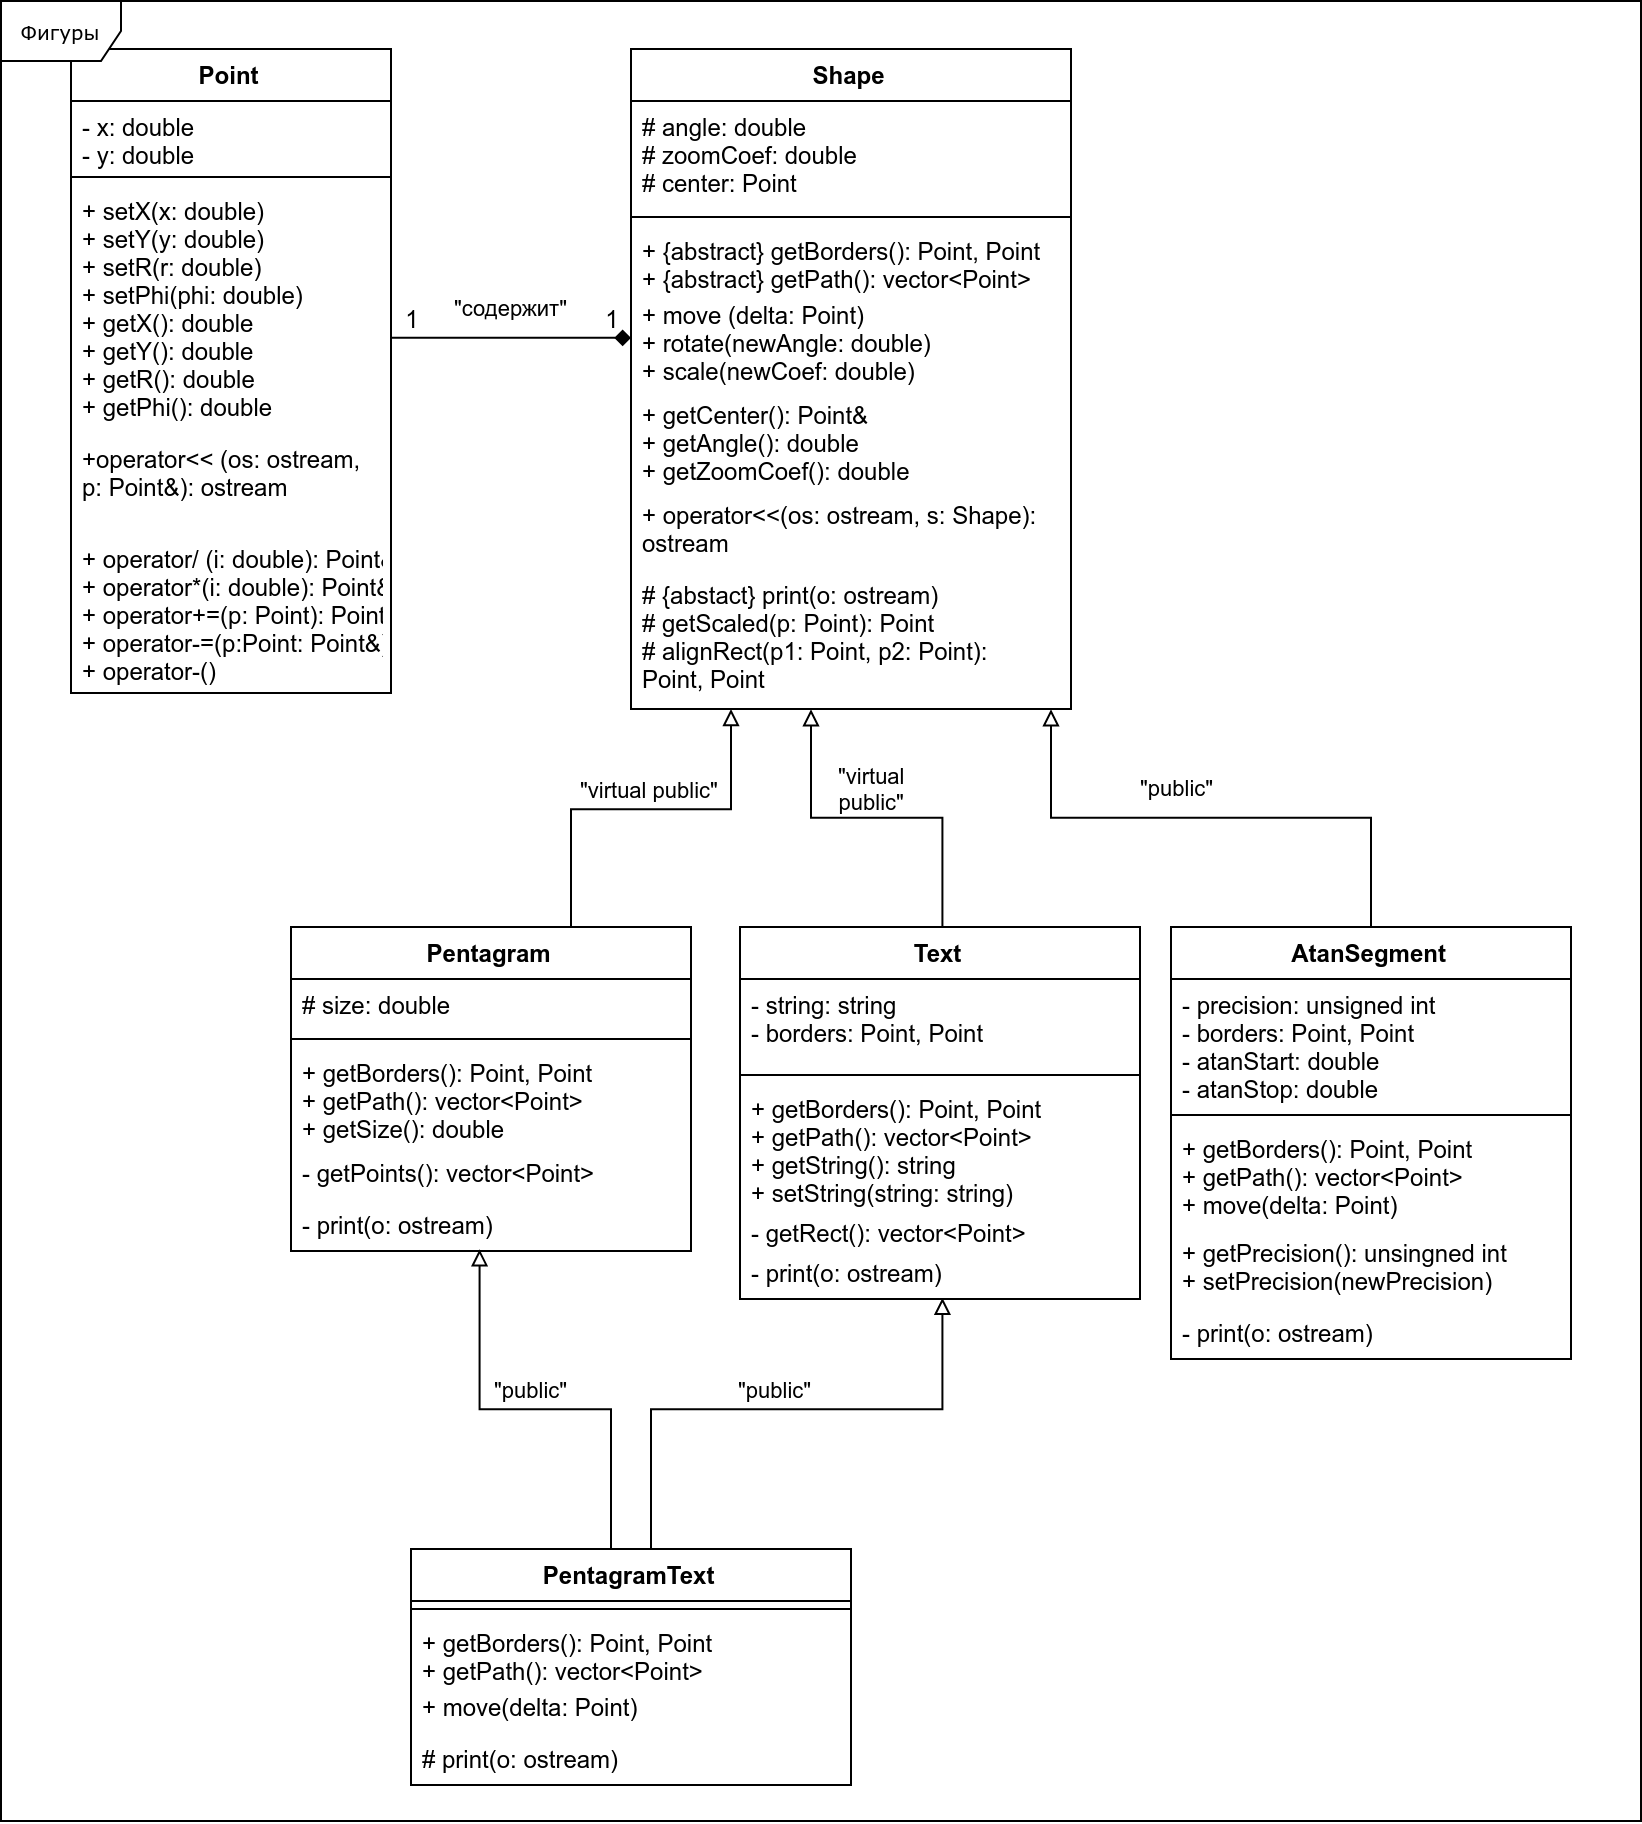

The diagram above was exported from draw.io. Its source (the exported page's mxGraphModel, read from the mxfile embedded in the PNG):
<mxGraphModel dx="1220" dy="713" grid="1" gridSize="10" guides="1" tooltips="1" connect="1" arrows="1" fold="1" page="1" pageScale="1" pageWidth="850" pageHeight="1100" background="#ffffff" math="0" shadow="0">
  <root>
    <mxCell id="0" />
    <mxCell id="1" parent="0" />
    <mxCell id="ideyjLIA0gGUVYYv4PQT-22" value="Point" style="swimlane;fontStyle=1;align=center;verticalAlign=top;childLayout=stackLayout;horizontal=1;startSize=26;horizontalStack=0;resizeParent=1;resizeParentMax=0;resizeLast=0;collapsible=1;marginBottom=0;" vertex="1" parent="1">
      <mxGeometry x="50" y="44" width="160" height="322" as="geometry" />
    </mxCell>
    <mxCell id="ideyjLIA0gGUVYYv4PQT-25" value="- x: double&#10;- y: double" style="text;strokeColor=none;fillColor=none;align=left;verticalAlign=top;spacingLeft=4;spacingRight=4;overflow=hidden;rotatable=0;points=[[0,0.5],[1,0.5]];portConstraint=eastwest;" vertex="1" parent="ideyjLIA0gGUVYYv4PQT-22">
      <mxGeometry y="26" width="160" height="34" as="geometry" />
    </mxCell>
    <mxCell id="ideyjLIA0gGUVYYv4PQT-24" value="" style="line;strokeWidth=1;fillColor=none;align=left;verticalAlign=middle;spacingTop=-1;spacingLeft=3;spacingRight=3;rotatable=0;labelPosition=right;points=[];portConstraint=eastwest;" vertex="1" parent="ideyjLIA0gGUVYYv4PQT-22">
      <mxGeometry y="60" width="160" height="8" as="geometry" />
    </mxCell>
    <mxCell id="ideyjLIA0gGUVYYv4PQT-23" value="+ setX(x: double)&#10;+ setY(y: double)&#10;+ setR(r: double)&#10;+ setPhi(phi: double)&#10;+ getX(): double&#10;+ getY(): double&#10;+ getR(): double&#10;+ getPhi(): double" style="text;strokeColor=none;fillColor=none;align=left;verticalAlign=top;spacingLeft=4;spacingRight=4;overflow=hidden;rotatable=0;points=[[0,0.5],[1,0.5]];portConstraint=eastwest;" vertex="1" parent="ideyjLIA0gGUVYYv4PQT-22">
      <mxGeometry y="68" width="160" height="124" as="geometry" />
    </mxCell>
    <mxCell id="ideyjLIA0gGUVYYv4PQT-31" value="+operator&lt;&lt; (os: ostream, &#10;p: Point&amp;): ostream" style="text;strokeColor=none;fillColor=none;align=left;verticalAlign=top;spacingLeft=4;spacingRight=4;overflow=hidden;rotatable=0;points=[[0,0.5],[1,0.5]];portConstraint=eastwest;" vertex="1" parent="ideyjLIA0gGUVYYv4PQT-22">
      <mxGeometry y="192" width="160" height="50" as="geometry" />
    </mxCell>
    <mxCell id="ideyjLIA0gGUVYYv4PQT-30" value="+ operator/ (i: double): Point&amp;&#10;+ operator*(i: double): Point&amp;&#10;+ operator+=(p: Point): Point&amp;&#10;+ operator-=(p:Point: Point&amp;)&#10;+ operator-()" style="text;strokeColor=none;fillColor=none;align=left;verticalAlign=top;spacingLeft=4;spacingRight=4;overflow=hidden;rotatable=0;points=[[0,0.5],[1,0.5]];portConstraint=eastwest;" vertex="1" parent="ideyjLIA0gGUVYYv4PQT-22">
      <mxGeometry y="242" width="160" height="80" as="geometry" />
    </mxCell>
    <mxCell id="ideyjLIA0gGUVYYv4PQT-33" value="Shape" style="swimlane;fontStyle=1;align=center;verticalAlign=top;childLayout=stackLayout;horizontal=1;startSize=26;horizontalStack=0;resizeParent=1;resizeParentMax=0;resizeLast=0;collapsible=1;marginBottom=0;" vertex="1" parent="1">
      <mxGeometry x="330" y="44" width="220" height="330" as="geometry" />
    </mxCell>
    <mxCell id="ideyjLIA0gGUVYYv4PQT-34" value="# angle: double&#10;# zoomCoef: double&#10;# center: Point" style="text;strokeColor=none;fillColor=none;align=left;verticalAlign=top;spacingLeft=4;spacingRight=4;overflow=hidden;rotatable=0;points=[[0,0.5],[1,0.5]];portConstraint=eastwest;" vertex="1" parent="ideyjLIA0gGUVYYv4PQT-33">
      <mxGeometry y="26" width="220" height="54" as="geometry" />
    </mxCell>
    <mxCell id="ideyjLIA0gGUVYYv4PQT-35" value="" style="line;strokeWidth=1;fillColor=none;align=left;verticalAlign=middle;spacingTop=-1;spacingLeft=3;spacingRight=3;rotatable=0;labelPosition=right;points=[];portConstraint=eastwest;" vertex="1" parent="ideyjLIA0gGUVYYv4PQT-33">
      <mxGeometry y="80" width="220" height="8" as="geometry" />
    </mxCell>
    <mxCell id="ideyjLIA0gGUVYYv4PQT-36" value="+ {abstract} getBorders(): Point, Point&#10;+ {abstract} getPath(): vector&lt;Point&gt;" style="text;strokeColor=none;fillColor=none;align=left;verticalAlign=top;spacingLeft=4;spacingRight=4;overflow=hidden;rotatable=0;points=[[0,0.5],[1,0.5]];portConstraint=eastwest;" vertex="1" parent="ideyjLIA0gGUVYYv4PQT-33">
      <mxGeometry y="88" width="220" height="32" as="geometry" />
    </mxCell>
    <mxCell id="ideyjLIA0gGUVYYv4PQT-37" value="+ move (delta: Point)&#10;+ rotate(newAngle: double)&#10;+ scale(newCoef: double)&#10;" style="text;strokeColor=none;fillColor=none;align=left;verticalAlign=top;spacingLeft=4;spacingRight=4;overflow=hidden;rotatable=0;points=[[0,0.5],[1,0.5]];portConstraint=eastwest;" vertex="1" parent="ideyjLIA0gGUVYYv4PQT-33">
      <mxGeometry y="120" width="220" height="50" as="geometry" />
    </mxCell>
    <mxCell id="ideyjLIA0gGUVYYv4PQT-38" value="+ getCenter(): Point&amp;&#10;+ getAngle(): double&#10;+ getZoomCoef(): double" style="text;strokeColor=none;fillColor=none;align=left;verticalAlign=top;spacingLeft=4;spacingRight=4;overflow=hidden;rotatable=0;points=[[0,0.5],[1,0.5]];portConstraint=eastwest;" vertex="1" parent="ideyjLIA0gGUVYYv4PQT-33">
      <mxGeometry y="170" width="220" height="50" as="geometry" />
    </mxCell>
    <mxCell id="ideyjLIA0gGUVYYv4PQT-39" value="+ operator&lt;&lt;(os: ostream, s: Shape): &#10;ostream" style="text;strokeColor=none;fillColor=none;align=left;verticalAlign=top;spacingLeft=4;spacingRight=4;overflow=hidden;rotatable=0;points=[[0,0.5],[1,0.5]];portConstraint=eastwest;" vertex="1" parent="ideyjLIA0gGUVYYv4PQT-33">
      <mxGeometry y="220" width="220" height="40" as="geometry" />
    </mxCell>
    <mxCell id="ideyjLIA0gGUVYYv4PQT-41" value="# {abstact} print(o: ostream)&#10;# getScaled(p: Point): Point&#10;# alignRect(p1: Point, p2: Point): &#10;Point, Point" style="text;strokeColor=none;fillColor=none;align=left;verticalAlign=top;spacingLeft=4;spacingRight=4;overflow=hidden;rotatable=0;points=[[0,0.5],[1,0.5]];portConstraint=eastwest;" vertex="1" parent="ideyjLIA0gGUVYYv4PQT-33">
      <mxGeometry y="260" width="220" height="70" as="geometry" />
    </mxCell>
    <mxCell id="ideyjLIA0gGUVYYv4PQT-44" value="&quot;содержит&quot;" style="edgeStyle=orthogonalEdgeStyle;rounded=0;orthogonalLoop=1;jettySize=auto;html=1;endArrow=diamond;endFill=1;" edge="1" parent="1" source="ideyjLIA0gGUVYYv4PQT-23" target="ideyjLIA0gGUVYYv4PQT-37">
      <mxGeometry y="15" relative="1" as="geometry">
        <Array as="points">
          <mxPoint x="240" y="189" />
          <mxPoint x="240" y="189" />
        </Array>
        <mxPoint as="offset" />
      </mxGeometry>
    </mxCell>
    <mxCell id="ideyjLIA0gGUVYYv4PQT-45" value="1" style="text;html=1;strokeColor=none;fillColor=none;align=center;verticalAlign=middle;whiteSpace=wrap;rounded=0;" vertex="1" parent="1">
      <mxGeometry x="210" y="169" width="20" height="20" as="geometry" />
    </mxCell>
    <mxCell id="ideyjLIA0gGUVYYv4PQT-47" value="1" style="text;html=1;strokeColor=none;fillColor=none;align=center;verticalAlign=middle;whiteSpace=wrap;rounded=0;" vertex="1" parent="1">
      <mxGeometry x="310" y="169" width="20" height="20" as="geometry" />
    </mxCell>
    <mxCell id="ideyjLIA0gGUVYYv4PQT-72" value="&quot;virtual public&quot;" style="edgeStyle=orthogonalEdgeStyle;rounded=0;orthogonalLoop=1;jettySize=auto;html=1;endArrow=block;endFill=0;" edge="1" parent="1" source="ideyjLIA0gGUVYYv4PQT-58" target="ideyjLIA0gGUVYYv4PQT-41">
      <mxGeometry x="0.0502" y="10" relative="1" as="geometry">
        <Array as="points">
          <mxPoint x="300" y="424" />
          <mxPoint x="380" y="424" />
        </Array>
        <mxPoint as="offset" />
      </mxGeometry>
    </mxCell>
    <mxCell id="ideyjLIA0gGUVYYv4PQT-58" value="Pentagram" style="swimlane;fontStyle=1;align=center;verticalAlign=top;childLayout=stackLayout;horizontal=1;startSize=26;horizontalStack=0;resizeParent=1;resizeParentMax=0;resizeLast=0;collapsible=1;marginBottom=0;" vertex="1" parent="1">
      <mxGeometry x="160" y="483" width="200" height="162" as="geometry" />
    </mxCell>
    <mxCell id="ideyjLIA0gGUVYYv4PQT-59" value="# size: double" style="text;strokeColor=none;fillColor=none;align=left;verticalAlign=top;spacingLeft=4;spacingRight=4;overflow=hidden;rotatable=0;points=[[0,0.5],[1,0.5]];portConstraint=eastwest;" vertex="1" parent="ideyjLIA0gGUVYYv4PQT-58">
      <mxGeometry y="26" width="200" height="26" as="geometry" />
    </mxCell>
    <mxCell id="ideyjLIA0gGUVYYv4PQT-60" value="" style="line;strokeWidth=1;fillColor=none;align=left;verticalAlign=middle;spacingTop=-1;spacingLeft=3;spacingRight=3;rotatable=0;labelPosition=right;points=[];portConstraint=eastwest;" vertex="1" parent="ideyjLIA0gGUVYYv4PQT-58">
      <mxGeometry y="52" width="200" height="8" as="geometry" />
    </mxCell>
    <mxCell id="ideyjLIA0gGUVYYv4PQT-61" value="+ getBorders(): Point, Point&#10;+ getPath(): vector&lt;Point&gt;&#10;+ getSize(): double" style="text;strokeColor=none;fillColor=none;align=left;verticalAlign=top;spacingLeft=4;spacingRight=4;overflow=hidden;rotatable=0;points=[[0,0.5],[1,0.5]];portConstraint=eastwest;" vertex="1" parent="ideyjLIA0gGUVYYv4PQT-58">
      <mxGeometry y="60" width="200" height="50" as="geometry" />
    </mxCell>
    <mxCell id="ideyjLIA0gGUVYYv4PQT-62" value="- getPoints(): vector&lt;Point&gt;" style="text;strokeColor=none;fillColor=none;align=left;verticalAlign=top;spacingLeft=4;spacingRight=4;overflow=hidden;rotatable=0;points=[[0,0.5],[1,0.5]];portConstraint=eastwest;" vertex="1" parent="ideyjLIA0gGUVYYv4PQT-58">
      <mxGeometry y="110" width="200" height="26" as="geometry" />
    </mxCell>
    <mxCell id="ideyjLIA0gGUVYYv4PQT-63" value="- print(o: ostream)" style="text;strokeColor=none;fillColor=none;align=left;verticalAlign=top;spacingLeft=4;spacingRight=4;overflow=hidden;rotatable=0;points=[[0,0.5],[1,0.5]];portConstraint=eastwest;" vertex="1" parent="ideyjLIA0gGUVYYv4PQT-58">
      <mxGeometry y="136" width="200" height="26" as="geometry" />
    </mxCell>
    <mxCell id="ideyjLIA0gGUVYYv4PQT-80" value="&quot;public&quot;" style="edgeStyle=orthogonalEdgeStyle;rounded=0;orthogonalLoop=1;jettySize=auto;html=1;endArrow=block;endFill=0;" edge="1" parent="1" source="ideyjLIA0gGUVYYv4PQT-73">
      <mxGeometry x="0.1282" y="-15" relative="1" as="geometry">
        <mxPoint x="540" y="374" as="targetPoint" />
        <Array as="points">
          <mxPoint x="700" y="429" />
          <mxPoint x="540" y="429" />
          <mxPoint x="540" y="374" />
        </Array>
        <mxPoint as="offset" />
      </mxGeometry>
    </mxCell>
    <mxCell id="ideyjLIA0gGUVYYv4PQT-73" value="AtanSegment" style="swimlane;fontStyle=1;align=center;verticalAlign=top;childLayout=stackLayout;horizontal=1;startSize=26;horizontalStack=0;resizeParent=1;resizeParentMax=0;resizeLast=0;collapsible=1;marginBottom=0;" vertex="1" parent="1">
      <mxGeometry x="600" y="483" width="200" height="216" as="geometry" />
    </mxCell>
    <mxCell id="ideyjLIA0gGUVYYv4PQT-74" value="- precision: unsigned int&#10;- borders: Point, Point&#10;- atanStart: double&#10;- atanStop: double" style="text;strokeColor=none;fillColor=none;align=left;verticalAlign=top;spacingLeft=4;spacingRight=4;overflow=hidden;rotatable=0;points=[[0,0.5],[1,0.5]];portConstraint=eastwest;" vertex="1" parent="ideyjLIA0gGUVYYv4PQT-73">
      <mxGeometry y="26" width="200" height="64" as="geometry" />
    </mxCell>
    <mxCell id="ideyjLIA0gGUVYYv4PQT-75" value="" style="line;strokeWidth=1;fillColor=none;align=left;verticalAlign=middle;spacingTop=-1;spacingLeft=3;spacingRight=3;rotatable=0;labelPosition=right;points=[];portConstraint=eastwest;" vertex="1" parent="ideyjLIA0gGUVYYv4PQT-73">
      <mxGeometry y="90" width="200" height="8" as="geometry" />
    </mxCell>
    <mxCell id="ideyjLIA0gGUVYYv4PQT-76" value="+ getBorders(): Point, Point&#10;+ getPath(): vector&lt;Point&gt;&#10;+ move(delta: Point)" style="text;strokeColor=none;fillColor=none;align=left;verticalAlign=top;spacingLeft=4;spacingRight=4;overflow=hidden;rotatable=0;points=[[0,0.5],[1,0.5]];portConstraint=eastwest;" vertex="1" parent="ideyjLIA0gGUVYYv4PQT-73">
      <mxGeometry y="98" width="200" height="52" as="geometry" />
    </mxCell>
    <mxCell id="ideyjLIA0gGUVYYv4PQT-77" value="+ getPrecision(): unsingned int&#10;+ setPrecision(newPrecision)" style="text;strokeColor=none;fillColor=none;align=left;verticalAlign=top;spacingLeft=4;spacingRight=4;overflow=hidden;rotatable=0;points=[[0,0.5],[1,0.5]];portConstraint=eastwest;" vertex="1" parent="ideyjLIA0gGUVYYv4PQT-73">
      <mxGeometry y="150" width="200" height="40" as="geometry" />
    </mxCell>
    <mxCell id="ideyjLIA0gGUVYYv4PQT-78" value="- print(o: ostream)" style="text;strokeColor=none;fillColor=none;align=left;verticalAlign=top;spacingLeft=4;spacingRight=4;overflow=hidden;rotatable=0;points=[[0,0.5],[1,0.5]];portConstraint=eastwest;" vertex="1" parent="ideyjLIA0gGUVYYv4PQT-73">
      <mxGeometry y="190" width="200" height="26" as="geometry" />
    </mxCell>
    <mxCell id="ideyjLIA0gGUVYYv4PQT-93" value="&quot;virtual&lt;br&gt;public&quot;" style="edgeStyle=orthogonalEdgeStyle;rounded=0;orthogonalLoop=1;jettySize=auto;html=1;endArrow=block;endFill=0;" edge="1" parent="1" source="ideyjLIA0gGUVYYv4PQT-87">
      <mxGeometry x="0.541" y="-30" relative="1" as="geometry">
        <mxPoint x="420" y="374" as="targetPoint" />
        <Array as="points">
          <mxPoint x="485" y="429" />
          <mxPoint x="420" y="429" />
          <mxPoint x="420" y="374" />
        </Array>
        <mxPoint as="offset" />
      </mxGeometry>
    </mxCell>
    <mxCell id="ideyjLIA0gGUVYYv4PQT-87" value="Text" style="swimlane;fontStyle=1;align=center;verticalAlign=top;childLayout=stackLayout;horizontal=1;startSize=26;horizontalStack=0;resizeParent=1;resizeParentMax=0;resizeLast=0;collapsible=1;marginBottom=0;" vertex="1" parent="1">
      <mxGeometry x="384.5" y="483" width="200" height="186" as="geometry" />
    </mxCell>
    <mxCell id="ideyjLIA0gGUVYYv4PQT-88" value="- string: string&#10;- borders: Point, Point" style="text;strokeColor=none;fillColor=none;align=left;verticalAlign=top;spacingLeft=4;spacingRight=4;overflow=hidden;rotatable=0;points=[[0,0.5],[1,0.5]];portConstraint=eastwest;" vertex="1" parent="ideyjLIA0gGUVYYv4PQT-87">
      <mxGeometry y="26" width="200" height="44" as="geometry" />
    </mxCell>
    <mxCell id="ideyjLIA0gGUVYYv4PQT-89" value="" style="line;strokeWidth=1;fillColor=none;align=left;verticalAlign=middle;spacingTop=-1;spacingLeft=3;spacingRight=3;rotatable=0;labelPosition=right;points=[];portConstraint=eastwest;" vertex="1" parent="ideyjLIA0gGUVYYv4PQT-87">
      <mxGeometry y="70" width="200" height="8" as="geometry" />
    </mxCell>
    <mxCell id="ideyjLIA0gGUVYYv4PQT-90" value="+ getBorders(): Point, Point&#10;+ getPath(): vector&lt;Point&gt;&#10;+ getString(): string&#10;+ setString(string: string)" style="text;strokeColor=none;fillColor=none;align=left;verticalAlign=top;spacingLeft=4;spacingRight=4;overflow=hidden;rotatable=0;points=[[0,0.5],[1,0.5]];portConstraint=eastwest;" vertex="1" parent="ideyjLIA0gGUVYYv4PQT-87">
      <mxGeometry y="78" width="200" height="62" as="geometry" />
    </mxCell>
    <mxCell id="ideyjLIA0gGUVYYv4PQT-91" value="- getRect(): vector&lt;Point&gt;" style="text;strokeColor=none;fillColor=none;align=left;verticalAlign=top;spacingLeft=4;spacingRight=4;overflow=hidden;rotatable=0;points=[[0,0.5],[1,0.5]];portConstraint=eastwest;" vertex="1" parent="ideyjLIA0gGUVYYv4PQT-87">
      <mxGeometry y="140" width="200" height="20" as="geometry" />
    </mxCell>
    <mxCell id="ideyjLIA0gGUVYYv4PQT-92" value="- print(o: ostream)" style="text;strokeColor=none;fillColor=none;align=left;verticalAlign=top;spacingLeft=4;spacingRight=4;overflow=hidden;rotatable=0;points=[[0,0.5],[1,0.5]];portConstraint=eastwest;" vertex="1" parent="ideyjLIA0gGUVYYv4PQT-87">
      <mxGeometry y="160" width="200" height="26" as="geometry" />
    </mxCell>
    <mxCell id="ideyjLIA0gGUVYYv4PQT-103" value="&quot;public&quot;" style="edgeStyle=orthogonalEdgeStyle;rounded=0;orthogonalLoop=1;jettySize=auto;html=1;entryX=0.469;entryY=0.987;entryDx=0;entryDy=0;entryPerimeter=0;endArrow=block;endFill=0;" edge="1" parent="1" target="ideyjLIA0gGUVYYv4PQT-63">
      <mxGeometry x="0.016" y="-10" relative="1" as="geometry">
        <mxPoint x="320" y="794" as="sourcePoint" />
        <Array as="points">
          <mxPoint x="320" y="724" />
          <mxPoint x="254" y="724" />
        </Array>
        <mxPoint as="offset" />
      </mxGeometry>
    </mxCell>
    <mxCell id="ideyjLIA0gGUVYYv4PQT-104" value="&quot;public&quot;" style="edgeStyle=orthogonalEdgeStyle;rounded=0;orthogonalLoop=1;jettySize=auto;html=1;entryX=0.503;entryY=1;entryDx=0;entryDy=0;entryPerimeter=0;endArrow=block;endFill=0;" edge="1" parent="1" target="ideyjLIA0gGUVYYv4PQT-92">
      <mxGeometry x="-0.0188" y="10" relative="1" as="geometry">
        <mxPoint x="340" y="794" as="sourcePoint" />
        <Array as="points">
          <mxPoint x="340" y="724" />
          <mxPoint x="485" y="724" />
        </Array>
        <mxPoint as="offset" />
      </mxGeometry>
    </mxCell>
    <mxCell id="ideyjLIA0gGUVYYv4PQT-98" value="PentagramText" style="swimlane;fontStyle=1;align=center;verticalAlign=top;childLayout=stackLayout;horizontal=1;startSize=26;horizontalStack=0;resizeParent=1;resizeParentMax=0;resizeLast=0;collapsible=1;marginBottom=0;" vertex="1" parent="1">
      <mxGeometry x="220" y="794" width="220" height="118" as="geometry" />
    </mxCell>
    <mxCell id="ideyjLIA0gGUVYYv4PQT-100" value="" style="line;strokeWidth=1;fillColor=none;align=left;verticalAlign=middle;spacingTop=-1;spacingLeft=3;spacingRight=3;rotatable=0;labelPosition=right;points=[];portConstraint=eastwest;" vertex="1" parent="ideyjLIA0gGUVYYv4PQT-98">
      <mxGeometry y="26" width="220" height="8" as="geometry" />
    </mxCell>
    <mxCell id="ideyjLIA0gGUVYYv4PQT-105" value="+ getBorders(): Point, Point&#10;+ getPath(): vector&lt;Point&gt;" style="text;strokeColor=none;fillColor=none;align=left;verticalAlign=top;spacingLeft=4;spacingRight=4;overflow=hidden;rotatable=0;points=[[0,0.5],[1,0.5]];portConstraint=eastwest;" vertex="1" parent="ideyjLIA0gGUVYYv4PQT-98">
      <mxGeometry y="34" width="220" height="32" as="geometry" />
    </mxCell>
    <mxCell id="ideyjLIA0gGUVYYv4PQT-101" value="+ move(delta: Point)" style="text;strokeColor=none;fillColor=none;align=left;verticalAlign=top;spacingLeft=4;spacingRight=4;overflow=hidden;rotatable=0;points=[[0,0.5],[1,0.5]];portConstraint=eastwest;" vertex="1" parent="ideyjLIA0gGUVYYv4PQT-98">
      <mxGeometry y="66" width="220" height="26" as="geometry" />
    </mxCell>
    <mxCell id="ideyjLIA0gGUVYYv4PQT-106" value="# print(o: ostream)" style="text;strokeColor=none;fillColor=none;align=left;verticalAlign=top;spacingLeft=4;spacingRight=4;overflow=hidden;rotatable=0;points=[[0,0.5],[1,0.5]];portConstraint=eastwest;" vertex="1" parent="ideyjLIA0gGUVYYv4PQT-98">
      <mxGeometry y="92" width="220" height="26" as="geometry" />
    </mxCell>
    <mxCell id="ideyjLIA0gGUVYYv4PQT-50" value="Border" style="" parent="0" />
    <mxCell id="ideyjLIA0gGUVYYv4PQT-51" value="Фигуры" style="shape=umlFrame;whiteSpace=wrap;html=1;rounded=0;shadow=0;comic=0;labelBackgroundColor=none;strokeColor=#000000;strokeWidth=1;fillColor=#ffffff;fontFamily=Verdana;fontSize=10;fontColor=#000000;align=center;" vertex="1" parent="ideyjLIA0gGUVYYv4PQT-50">
      <mxGeometry x="15" y="20" width="820" height="910" as="geometry" />
    </mxCell>
  </root>
</mxGraphModel>